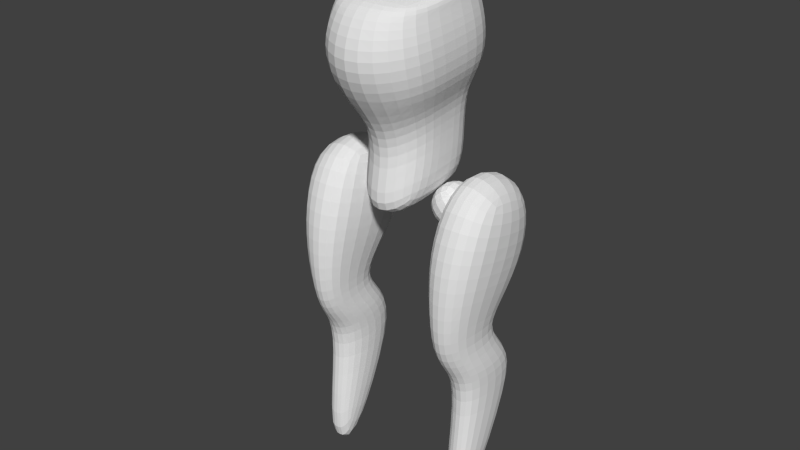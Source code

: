 # Source: untitled.blend  (saved by Blender 2.63.0; exported with 4.5.12 LTS)
import bpy
from mathutils import Matrix  # noqa: F401  (used for matrix-valued properties, if any)

bpy.ops.wm.read_factory_settings(use_empty=True)
scene = bpy.context.scene
scene.name = 'Scene'

# ---- collections
col_collection_1 = bpy.data.collections.new('Collection 1'); scene.collection.children.link(col_collection_1)

# ---- materials (node trees are filled in below, after node groups)
mat_material = bpy.data.materials.new('Material')
mat_material.alpha_threshold = 0.0
mat_material.use_transparent_shadow = False
mat_material.roughness = 0.5
mat_material.line_color = (0.0, 0.0, 0.0, 1.0)

# ---- material node trees

# ---- world
world_world = bpy.data.worlds.new('World'); scene.world = world_world
world_world.color = (0.05088, 0.05088, 0.05088)
world_world.use_sun_shadow = False
world_world.sun_shadow_jitter_overblur = 0.0
world_world.cycles.sampling_method = 'MANUAL'
world_world.cycles.sample_map_resolution = 256

# ---- meshes
me_cube_002 = bpy.data.meshes.new('Cube.002')
me_cube_002.from_pydata([(-1.0, -1.0, -1.0), (-1.0, 1.0, -1.0), (1.0, 1.0, -1.0), (1.0, -1.0, -1.0), (-1.0, -1.0, 1.0), (-1.0, 1.0, 1.0), (1.0, 1.0, 1.0), (1.0, -1.0, 1.0)], [], [(4, 5, 1, 0), (5, 6, 2, 1), (6, 7, 3, 2), (7, 4, 0, 3), (0, 1, 2, 3), (7, 6, 5, 4)])
me_cube_002.use_remesh_preserve_volume = False
me_cube_002.use_remesh_preserve_attributes = False
me_cube_002.use_mirror_vertex_groups = False
me_cube_002.update()
me_cube_003 = bpy.data.meshes.new('Cube.003')
me_cube_003.from_pydata([(0.5433, -0.6223, 0.2504), (0.5345, 0.5689, 0.007035), (1.314, 0.5701, 0.02605), (1.366, -0.5669, 0.3148), (0.6391, -0.3005, 0.9166), (0.6406, 0.5676, 0.7723), (1.262, 0.5234, 0.633), (1.324, -0.3099, 0.7795), (0.7123, -0.6545, -1.027), (0.715, -0.03186, -0.9562), (1.135, -0.04467, -0.9673), (1.132, -0.5646, -1.028), (0.6454, -0.35, -1.406), (0.6431, 0.2349, -1.254), (1.232, 0.3501, -1.394), (1.235, -0.3684, -1.391), (0.7761, -0.4892, -3.342), (0.7762, -0.1978, -3.378), (1.112, -0.1978, -3.331), (1.112, -0.5201, -3.346), (0.679, 0.4852, -1.809), (1.211, 0.4777, -1.824), (1.171, -0.269, -1.82), (0.7019, -0.1276, -1.784), (1.264, -0.6579, -0.3475), (0.6176, -0.7031, -0.354), (1.267, 0.31, -0.4974), (0.6073, 0.298, -0.4882), (0.9568, 0.6549, 0.8982), (0.9348, 0.7375, -0.1038), (0.9804, -0.3527, 1.042), (0.9502, -0.7438, 0.3205), (0.9345, 0.03205, -0.9381), (0.9109, -0.7871, -1.159), (0.9282, 0.3744, -1.269), (0.9308, -0.4948, -1.488), (0.932, -0.1197, -3.387), (0.9317, -0.5656, -3.35), (0.9329, 0.5931, -1.784), (0.9304, -0.3675, -1.909), (0.9351, -0.8337, -0.4078), (0.9305, 0.4018, -0.5259)], [], [(4, 5, 1, 0), (28, 6, 2, 29), (6, 7, 3, 2), (30, 4, 0, 31), (40, 24, 3, 31), (30, 28, 5, 4), (15, 14, 10, 11), (24, 26, 2, 3), (27, 25, 0, 1), (41, 27, 1, 29), (38, 20, 13, 34), (35, 15, 11, 33), (13, 12, 8, 9), (34, 13, 9, 32), (37, 36, 18, 19), (22, 21, 14, 15), (39, 22, 15, 35), (20, 23, 12, 13), (36, 17, 20, 38), (19, 18, 21, 22), (37, 19, 22, 39), (17, 16, 23, 20), (33, 11, 24, 40), (11, 10, 26, 24), (9, 8, 25, 27), (32, 9, 27, 41), (5, 28, 29, 1), (7, 30, 31, 3), (25, 40, 31, 0), (7, 6, 28, 30), (26, 41, 29, 2), (21, 38, 34, 14), (12, 35, 33, 8), (14, 34, 32, 10), (16, 17, 36, 37), (23, 39, 35, 12), (18, 36, 38, 21), (16, 37, 39, 23), (8, 33, 40, 25), (10, 32, 41, 26)])
me_cube_003.use_remesh_preserve_volume = False
me_cube_003.use_remesh_preserve_attributes = False
me_cube_003.use_mirror_vertex_groups = False
me_cube_003.update()
me_cube_001 = bpy.data.meshes.new('Cube.001')
me_cube_001.from_pydata([(0.1509, -0.852, 0.7924), (0.1509, 0.852, 0.7924), (1.436, 0.852, -0.3268), (1.436, -0.852, -0.3268), (1.27, -0.852, 2.077), (1.27, 0.852, 2.077), (2.555, 0.852, 0.9582), (2.555, -0.852, 0.9582)], [], [(4, 5, 1, 0), (5, 6, 2, 1), (6, 7, 3, 2), (7, 4, 0, 3), (0, 1, 2, 3), (7, 6, 5, 4)])
me_cube_001.use_remesh_preserve_volume = False
me_cube_001.use_remesh_preserve_attributes = False
me_cube_001.use_mirror_vertex_groups = False
me_cube_001.update()
me_cube = bpy.data.meshes.new('Cube')
me_cube.from_pydata([(0.6269, 0.6472, 0.9281), (0.6269, -0.8104, 0.7823), (0.6012, 0.4935, 1.736), (0.5337, -0.8845, 1.629), (0.0, 0.7963, 0.9264), (0.0, -1.124, 0.6943), (0.0, 0.6136, 1.792), (0.0, -1.077, 1.685), (0.4193, 0.5158, 0.6061), (0.4193, -0.4874, 0.4678), (0.0, 0.5668, 0.3827), (0.0, -0.744, 0.2267), (0.6526, 0.6008, 1.392), (0.6526, -0.9411, 1.272), (0.0, -1.364, 1.175), (0.0, 0.7575, 1.43), (0.3986, 0.5076, 0.1393), (0.3986, -0.3888, 0.04061), (0.0, 0.5853, -0.04683), (0.0, -0.6828, -0.1868), (0.3986, 0.5076, -0.5059), (0.3986, -0.5987, -0.6388), (0.0, 0.5853, -0.692), (0.0, -0.8858, -0.832), (0.6096, 0.3694, 2.038), (0.5421, -0.774, 1.735), (0.0, 0.4723, 2.22), (0.0, -0.8441, 1.786), (0.6269, -0.08158, 0.8552), (0.5674, -0.1955, 1.682), (0.4193, 0.01421, 0.537), (0.6526, -0.1702, 1.332), (0.3986, 0.05941, 0.08995), (0.3986, -0.04554, -0.5723), (0.0, -0.1502, -0.762), (0.5758, -0.2023, 1.766), (0.0, -0.249, 1.819)], [], [(31, 29, 3, 13), (28, 1, 9, 30), (26, 24, 2, 6), (13, 3, 7, 14), (12, 0, 4, 15), (4, 0, 8, 10), (11, 9, 1, 5), (28, 31, 13, 1), (1, 13, 14, 5), (2, 12, 15, 6), (30, 9, 17, 32), (23, 21, 17, 19), (10, 8, 16, 18), (19, 17, 9, 11), (34, 33, 21, 23), (32, 17, 21, 33), (18, 16, 20, 22), (35, 36, 27, 25), (35, 25, 3, 29), (7, 3, 25, 27), (12, 2, 29, 31), (0, 28, 30, 8), (0, 12, 31, 28), (8, 30, 32, 16), (22, 20, 33, 34), (16, 32, 33, 20), (24, 26, 36, 35), (24, 35, 29, 2)])
me_cube.materials.append(mat_material)
me_cube.use_remesh_preserve_volume = False
me_cube.use_remesh_preserve_attributes = False
me_cube.use_mirror_vertex_groups = False
me_cube.update()

# ---- objects
ob_cube_003 = bpy.data.objects.new('Cube.003', me_cube_002)
ob_cube_002 = bpy.data.objects.new('Cube.002', me_cube_003)
ob_cube_001 = bpy.data.objects.new('Cube.001', me_cube_001)
ob_cube = bpy.data.objects.new('Cube', me_cube)

# ---- transforms, parenting, visibility, modifiers, constraints
ob_cube_003.location = (0.002289, -0.2468, 3.098)
ob_cube_003.scale = (0.3023, 0.3023, 0.3023)
ob_cube_003.lineart.crease_threshold = 0.0
ob_cube_002.location = (-5.96e-08, -2.98e-08, -0.2056)
ob_cube_002.lineart.crease_threshold = 0.0
_m = ob_cube_002.modifiers.new('Subsurf', 'SUBSURF')
_m.uv_smooth = 'PRESERVE_CORNERS'
_m.quality = 2
_m.levels = 0
_m.show_only_control_edges = False
_m = ob_cube_002.modifiers.new('Mirror', 'MIRROR')
ob_cube_001.location = (0.0, 0.09517, -0.1352)
ob_cube_001.scale = (0.3624, 0.3624, 0.3624)
ob_cube_001.lineart.crease_threshold = 0.0
_m = ob_cube_001.modifiers.new('Mirror', 'MIRROR')
_m = ob_cube_001.modifiers.new('Subsurf', 'SUBSURF')
_m.uv_smooth = 'PRESERVE_CORNERS'
_m.quality = 2
_m.levels = 0
_m.show_only_control_edges = False
ob_cube.location = (0.0, 0.0, 0.8883)
ob_cube.lock_rotations_4d = False
ob_cube.empty_display_type = 'ARROWS'
ob_cube.lineart.crease_threshold = 0.0
_m = ob_cube.modifiers.new('Mirror', 'MIRROR')
_m.use_clip = True
_m = ob_cube.modifiers.new('Subsurf', 'SUBSURF')
_m.uv_smooth = 'PRESERVE_CORNERS'
_m.quality = 2
_m.levels = 0
_m.show_only_control_edges = False

# ---- collection membership
col_collection_1.objects.link(ob_cube_003)
col_collection_1.objects.link(ob_cube_002)
col_collection_1.objects.link(ob_cube_001)
col_collection_1.objects.link(ob_cube)

# ---- scene / render settings (as saved in the file)
scene.frame_start = 1; scene.frame_end = 250; scene.frame_set(1)
scene.render.engine = 'BLENDER_EEVEE_NEXT'
scene.render.image_settings.color_mode = 'RGB'
scene.render.image_settings.compression = 90
scene.render.resolution_percentage = 50
scene.render.dither_intensity = 0.0
scene.render.bake_margin = 2
scene.render.bake_bias = 0.0
scene.cycles.use_denoising = False
scene.cycles.samples = 10
scene.cycles.sampling_pattern = 'TABULATED_SOBOL'
scene.cycles.light_sampling_threshold = 0.0
scene.cycles.use_adaptive_sampling = False
scene.cycles.use_light_tree = False
scene.cycles.blur_glossy = 0.0
scene.cycles.volume_bounces = 1
scene.cycles.pixel_filter_type = 'GAUSSIAN'
scene.cycles.sample_clamp_indirect = 0.0
scene.view_settings.view_transform = 'Standard'
bpy.context.view_layer.update()

# ---- added for rendering (the .blend has no active camera and no usable light): camera, sun
cam_auto = bpy.data.cameras.new('AutoCamera')
cam_auto.lens = 50.0
cam_auto.sensor_width = 36.0
cam_auto.clip_end = 1000.0
ob_auto_camera = bpy.data.objects.new('AutoCamera', cam_auto)
scene.collection.objects.link(ob_auto_camera)
ob_auto_camera.location = (7.22806, -8.95745, 5.68648)
ob_auto_camera.rotation_euler = (1.09748, -7.21219e-08, 0.694738)
scene.camera = ob_auto_camera
light_auto_sun = bpy.data.lights.new('AutoSun', 'SUN')
light_auto_sun.energy = 3.0
light_auto_sun.angle = 0.0523599
ob_auto_sun = bpy.data.objects.new('AutoSun', light_auto_sun)
scene.collection.objects.link(ob_auto_sun)
ob_auto_sun.rotation_euler = (0.872665, 0.174533, 0.523599)
bpy.context.view_layer.update()
